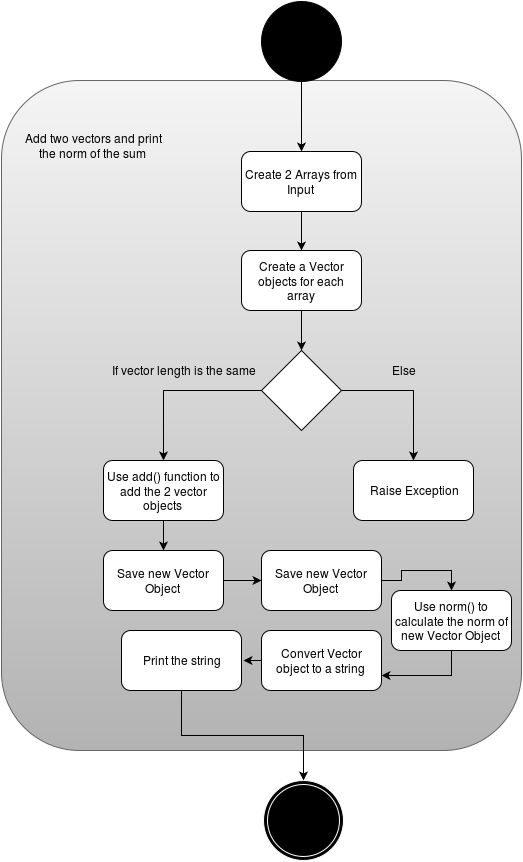

The diagram above was exported from draw.io. Its source (the exported page's mxGraphModel, read from the mxfile embedded in the PNG):
<mxGraphModel dx="483" dy="757" grid="1" gridSize="10" guides="1" tooltips="1" connect="1" arrows="1" fold="1" page="1" pageScale="1" pageWidth="826" pageHeight="1169" background="#ffffff" math="0" shadow="0">
  <root>
    <mxCell id="0" />
    <mxCell id="1" parent="0" />
    <mxCell id="22" value="" style="rounded=1;whiteSpace=wrap;html=1;plain-gray" vertex="1" parent="1">
      <mxGeometry x="68" y="160" width="520" height="670" as="geometry" />
    </mxCell>
    <mxCell id="2" value="" style="ellipse;whiteSpace=wrap;html=1;fillColor=#000000;" vertex="1" parent="1">
      <mxGeometry x="328" y="81" width="80" height="80" as="geometry" />
    </mxCell>
    <mxCell id="18" style="edgeStyle=orthogonalEdgeStyle;rounded=0;html=1;exitX=0.5;exitY=1;jettySize=auto;orthogonalLoop=1;" edge="1" parent="1" source="7" target="19">
      <mxGeometry relative="1" as="geometry">
        <mxPoint x="368" y="360" as="targetPoint" />
      </mxGeometry>
    </mxCell>
    <mxCell id="7" value="Create 2 Arrays from Input&lt;br&gt;" style="rounded=1;whiteSpace=wrap;html=1;fillColor=#ffffff;strokeColor=#000000;" vertex="1" parent="1">
      <mxGeometry x="308" y="231" width="120" height="60" as="geometry" />
    </mxCell>
    <mxCell id="8" value="" style="endArrow=classic;html=1;exitX=0.5;exitY=1;" edge="1" parent="1" source="2" target="7">
      <mxGeometry width="50" height="50" relative="1" as="geometry">
        <mxPoint x="403" y="186" as="sourcePoint" />
        <mxPoint x="448" y="191" as="targetPoint" />
      </mxGeometry>
    </mxCell>
    <mxCell id="11" value="Add two vectors and print the norm of the sum&lt;br&gt;" style="text;html=1;strokeColor=none;fillColor=none;align=center;verticalAlign=middle;whiteSpace=wrap;overflow=hidden;" vertex="1" parent="1">
      <mxGeometry x="80" y="200" width="160" height="50" as="geometry" />
    </mxCell>
    <mxCell id="16" style="edgeStyle=orthogonalEdgeStyle;rounded=0;html=1;exitX=0.5;exitY=1;jettySize=auto;orthogonalLoop=1;" edge="1" parent="1" source="7" target="7">
      <mxGeometry relative="1" as="geometry" />
    </mxCell>
    <mxCell id="24" style="edgeStyle=orthogonalEdgeStyle;rounded=0;html=1;exitX=0.5;exitY=1;jettySize=auto;orthogonalLoop=1;entryX=0.5;entryY=0;fillColor=#ffffff;strokeColor=#000000;" edge="1" parent="1" source="19" target="26">
      <mxGeometry relative="1" as="geometry">
        <Array as="points">
          <mxPoint x="368" y="420" />
          <mxPoint x="368" y="420" />
        </Array>
      </mxGeometry>
    </mxCell>
    <mxCell id="19" value="Create a Vector objects for each array&lt;br&gt;" style="rounded=1;whiteSpace=wrap;html=1;" vertex="1" parent="1">
      <mxGeometry x="308" y="330" width="120" height="60" as="geometry" />
    </mxCell>
    <mxCell id="21" value="" style="ellipse;shape=doubleEllipse;whiteSpace=wrap;html=1;fillColor=#000000;strokeColor=#FFFFFF;" vertex="1" parent="1">
      <mxGeometry x="330" y="860" width="80" height="80" as="geometry" />
    </mxCell>
    <mxCell id="38" style="edgeStyle=orthogonalEdgeStyle;rounded=0;html=1;exitX=0.5;exitY=1;entryX=0.312;entryY=0.701;entryPerimeter=0;jettySize=auto;orthogonalLoop=1;" edge="1" parent="1" source="23" target="22">
      <mxGeometry relative="1" as="geometry" />
    </mxCell>
    <mxCell id="23" value="Use add() function to add the 2 vector objects&lt;br&gt;" style="rounded=1;whiteSpace=wrap;html=1;" vertex="1" parent="1">
      <mxGeometry x="170" y="540" width="120" height="60" as="geometry" />
    </mxCell>
    <mxCell id="28" style="edgeStyle=orthogonalEdgeStyle;rounded=0;html=1;exitX=0;exitY=0.5;jettySize=auto;orthogonalLoop=1;entryX=0.5;entryY=0;" edge="1" parent="1" source="26" target="23">
      <mxGeometry relative="1" as="geometry">
        <Array as="points">
          <mxPoint x="230" y="470" />
        </Array>
      </mxGeometry>
    </mxCell>
    <mxCell id="32" style="edgeStyle=orthogonalEdgeStyle;rounded=0;html=1;exitX=1;exitY=0.5;entryX=0.5;entryY=0;jettySize=auto;orthogonalLoop=1;" edge="1" parent="1" source="26" target="31">
      <mxGeometry relative="1" as="geometry" />
    </mxCell>
    <mxCell id="26" value="" style="rhombus;whiteSpace=wrap;html=1;strokeColor=#000000;fillColor=#ffffff;" vertex="1" parent="1">
      <mxGeometry x="328" y="430" width="80" height="80" as="geometry" />
    </mxCell>
    <mxCell id="29" value="If vector length is the same&lt;br&gt;" style="text;html=1;strokeColor=none;fillColor=none;align=center;verticalAlign=middle;whiteSpace=wrap;overflow=hidden;" vertex="1" parent="1">
      <mxGeometry x="170" y="440" width="160" height="20" as="geometry" />
    </mxCell>
    <mxCell id="30" value="Else" style="text;html=1;strokeColor=none;fillColor=none;align=center;verticalAlign=middle;whiteSpace=wrap;overflow=hidden;" vertex="1" parent="1">
      <mxGeometry x="450" y="440" width="40" height="20" as="geometry" />
    </mxCell>
    <mxCell id="31" value="Raise Exception&lt;br&gt;" style="rounded=1;whiteSpace=wrap;html=1;strokeColor=#000000;fillColor=#ffffff;" vertex="1" parent="1">
      <mxGeometry x="420" y="540" width="120" height="60" as="geometry" />
    </mxCell>
    <mxCell id="39" style="edgeStyle=orthogonalEdgeStyle;rounded=0;html=1;exitX=1;exitY=0.5;entryX=0;entryY=0.5;jettySize=auto;orthogonalLoop=1;" edge="1" parent="1" source="33" target="34">
      <mxGeometry relative="1" as="geometry" />
    </mxCell>
    <mxCell id="33" value="Save new Vector Object&lt;br&gt;" style="rounded=1;whiteSpace=wrap;html=1;strokeColor=#000000;fillColor=#ffffff;" vertex="1" parent="1">
      <mxGeometry x="170" y="630" width="120" height="60" as="geometry" />
    </mxCell>
    <mxCell id="46" style="edgeStyle=orthogonalEdgeStyle;rounded=0;html=1;exitX=1;exitY=0.5;entryX=0.5;entryY=0;jettySize=auto;orthogonalLoop=1;" edge="1" parent="1" source="34" target="45">
      <mxGeometry relative="1" as="geometry" />
    </mxCell>
    <mxCell id="34" value="Save new Vector Object&lt;br&gt;" style="rounded=1;whiteSpace=wrap;html=1;strokeColor=#000000;fillColor=#ffffff;" vertex="1" parent="1">
      <mxGeometry x="328" y="630" width="120" height="60" as="geometry" />
    </mxCell>
    <mxCell id="49" style="edgeStyle=orthogonalEdgeStyle;rounded=0;html=1;exitX=0;exitY=0.5;entryX=0.465;entryY=0.866;entryPerimeter=0;jettySize=auto;orthogonalLoop=1;" edge="1" parent="1" source="37" target="22">
      <mxGeometry relative="1" as="geometry" />
    </mxCell>
    <mxCell id="37" value="Convert Vector object to a string&lt;br&gt;" style="rounded=1;whiteSpace=wrap;html=1;strokeColor=#000000;fillColor=#ffffff;" vertex="1" parent="1">
      <mxGeometry x="328" y="710" width="120" height="60" as="geometry" />
    </mxCell>
    <mxCell id="44" style="edgeStyle=orthogonalEdgeStyle;rounded=0;html=1;exitX=0.5;exitY=1;entryX=0.5;entryY=0;jettySize=auto;orthogonalLoop=1;" edge="1" parent="1" source="42" target="21">
      <mxGeometry relative="1" as="geometry" />
    </mxCell>
    <mxCell id="42" value="Print the string&lt;br&gt;" style="rounded=1;whiteSpace=wrap;html=1;strokeColor=#000000;fillColor=#ffffff;" vertex="1" parent="1">
      <mxGeometry x="188" y="710" width="120" height="60" as="geometry" />
    </mxCell>
    <mxCell id="48" style="edgeStyle=orthogonalEdgeStyle;rounded=0;html=1;exitX=0.5;exitY=1;entryX=1;entryY=0.75;jettySize=auto;orthogonalLoop=1;" edge="1" parent="1" source="45" target="37">
      <mxGeometry relative="1" as="geometry" />
    </mxCell>
    <mxCell id="45" value="Use norm() to calculate the norm of new Vector Object&lt;br&gt;" style="rounded=1;whiteSpace=wrap;html=1;strokeColor=#000000;fillColor=#ffffff;" vertex="1" parent="1">
      <mxGeometry x="458" y="670" width="120" height="60" as="geometry" />
    </mxCell>
  </root>
</mxGraphModel>